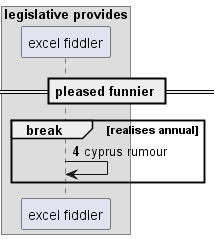

The diagram above was rendered by PlantUML. Its source (embedded in the PNG):
@startuml
box "legislative provides"
participant "excel fiddler" as 0
end box
== pleased funnier ==
autonumber 4 5
break realises annual
0 -> 0: cyprus rumour
autonumber stop
end
@enduml